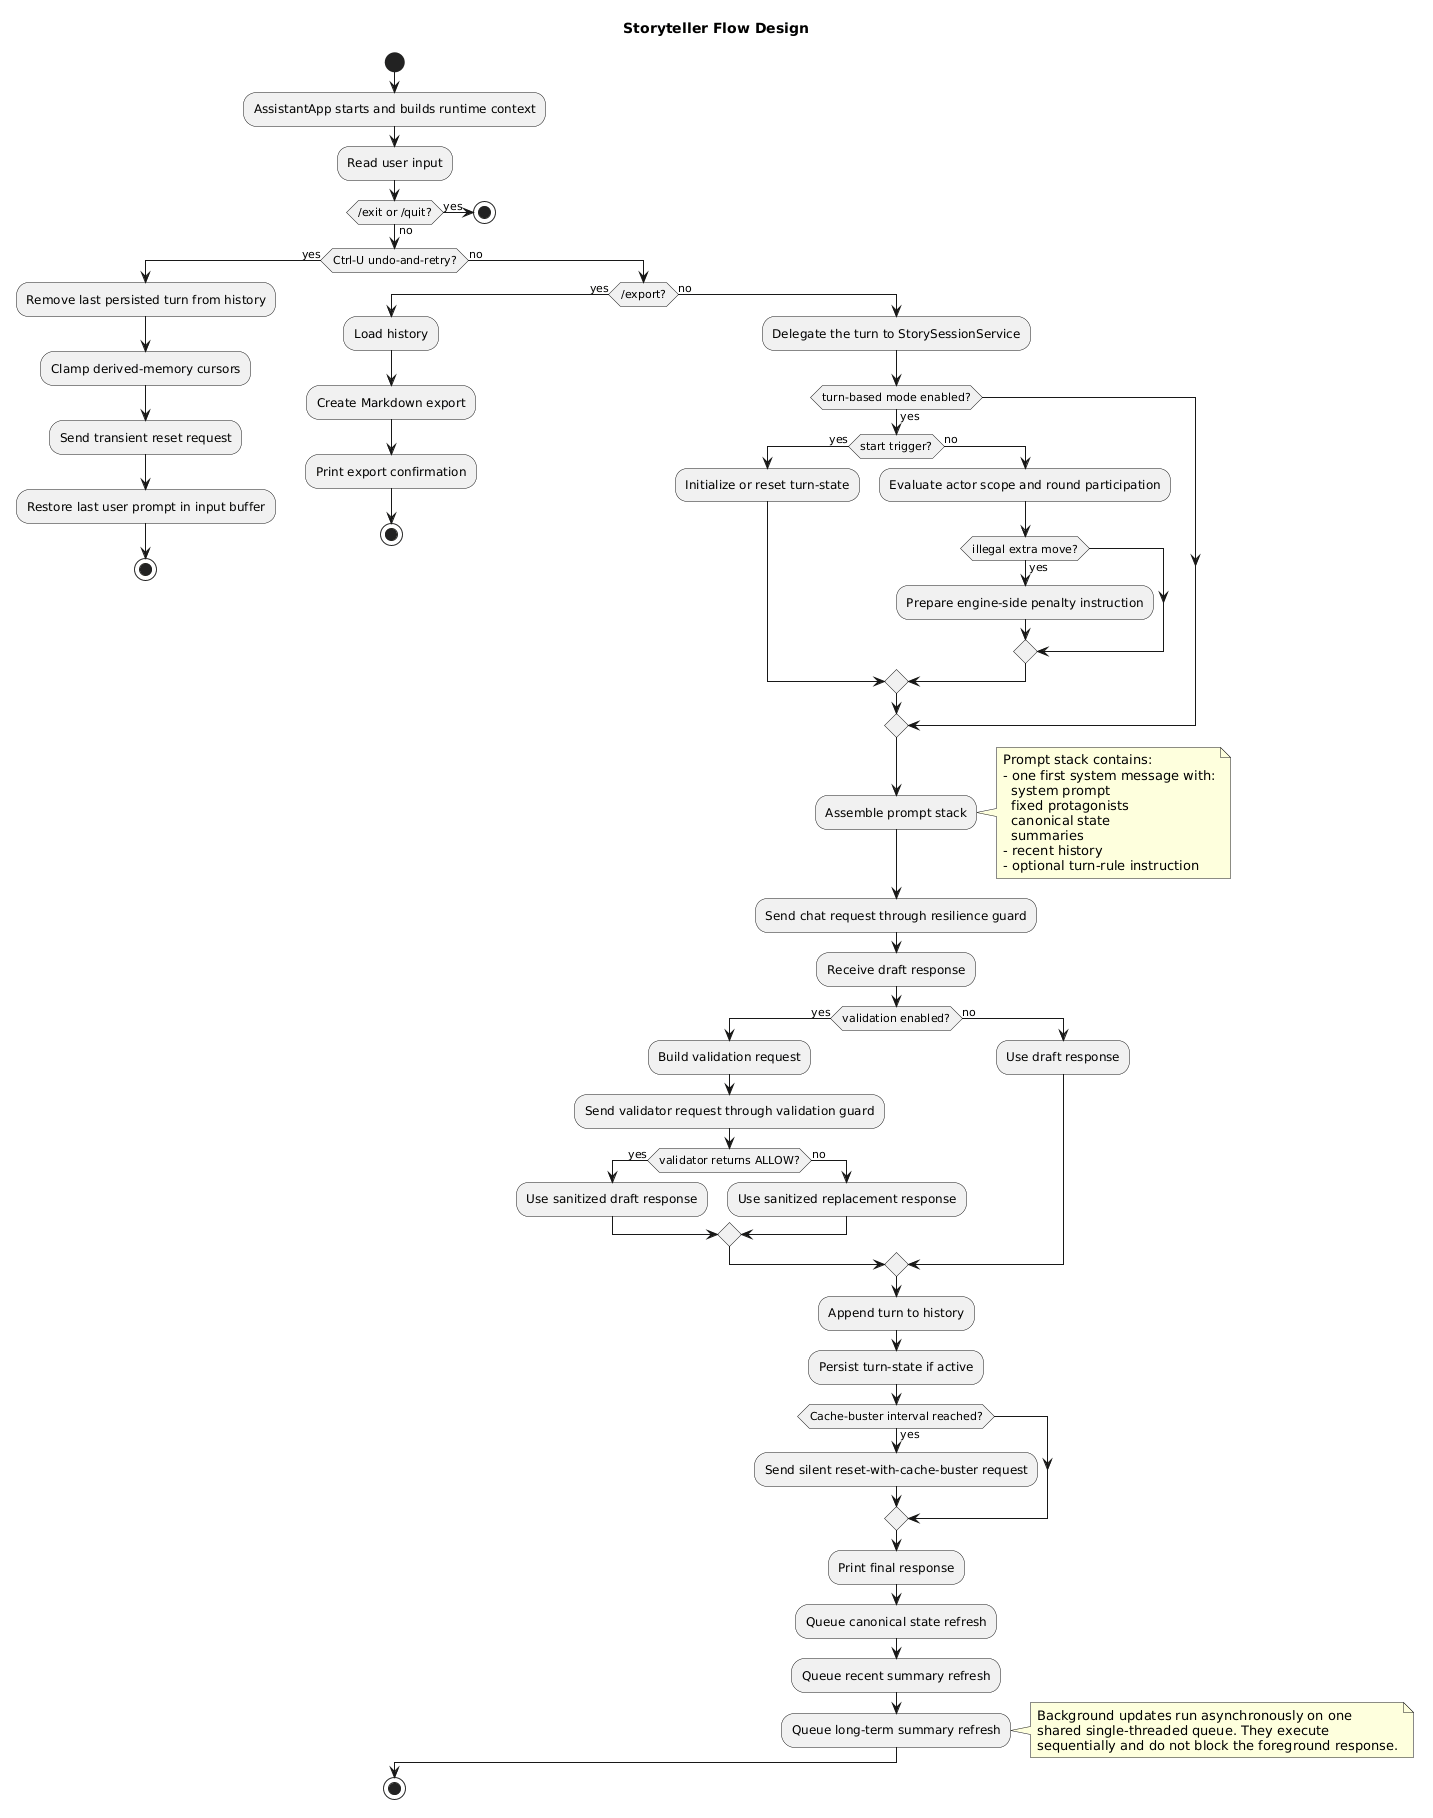

The diagram above was rendered by PlantUML. Its source (embedded in the PNG):
@startuml
title Storyteller Flow Design

start

:AssistantApp starts and builds runtime context;
:Read user input;

if (/exit or /quit?) then (yes)
  stop
else (no)

  if (Ctrl-U undo-and-retry?) then (yes)
    :Remove last persisted turn from history;
    :Clamp derived-memory cursors;
    :Send transient reset request;
    :Restore last user prompt in input buffer;
    stop
  else (no)

    if (/export?) then (yes)
      :Load history;
      :Create Markdown export;
      :Print export confirmation;
      stop
    else (no)

      :Delegate the turn to StorySessionService;

      if (turn-based mode enabled?) then (yes)
        if (start trigger?) then (yes)
          :Initialize or reset turn-state;
        else (no)
          :Evaluate actor scope and round participation;
          if (illegal extra move?) then (yes)
            :Prepare engine-side penalty instruction;
          endif
        endif
      endif

      :Assemble prompt stack;
      note right
      Prompt stack contains:
      - one first system message with:
        system prompt
        fixed protagonists
        canonical state
        summaries
      - recent history
      - optional turn-rule instruction
      end note

      :Send chat request through resilience guard;
      :Receive draft response;

      if (validation enabled?) then (yes)
        :Build validation request;
        :Send validator request through validation guard;

        if (validator returns ALLOW?) then (yes)
          :Use sanitized draft response;
        else (no)
          :Use sanitized replacement response;
        endif
      else (no)
        :Use draft response;
      endif

      :Append turn to history;
      :Persist turn-state if active;

      if (Cache-buster interval reached?) then (yes)
        :Send silent reset-with-cache-buster request;
      endif

      :Print final response;

      :Queue canonical state refresh;
      :Queue recent summary refresh;
      :Queue long-term summary refresh;

      note right
      Background updates run asynchronously on one
      shared single-threaded queue. They execute
      sequentially and do not block the foreground response.
      end note

    endif
  endif
endif

stop
@enduml